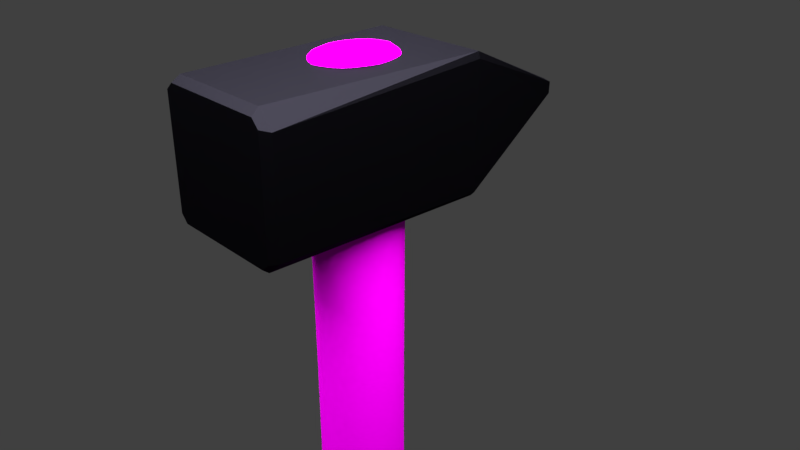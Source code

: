 # Source: hammer.blend  (saved by Blender 2.79.0; exported with 4.5.12 LTS)
import bpy
from mathutils import Matrix  # noqa: F401  (used for matrix-valued properties, if any)

bpy.ops.wm.read_factory_settings(use_empty=True)
scene = bpy.context.scene
scene.name = 'Scene'

# ---- collections
col_collection_1 = bpy.data.collections.new('Collection 1'); scene.collection.children.link(col_collection_1)

# ---- images (referenced by path relative to the original .blend; pixels are not part of the script)
import os
ASSET_DIR = os.environ.get("B2B_ASSET_DIR", "")  # directory of the original .blend (textures are referenced by path, not embedded)
HERE = os.path.dirname(os.path.abspath(__file__))  # packed textures are extracted next to this script under _unpacked/

def load_image(name, relpath, width, height, colorspace="sRGB"):
    """Load a texture the original file referenced (path relative to the .blend, or extracted next to this script)."""
    p = next((c for c in (os.path.join(HERE, relpath), os.path.join(ASSET_DIR, relpath)) if relpath and os.path.exists(c)), "")
    if p:
        img = bpy.data.images.load(p, check_existing=True)
        img.name = name
    else:  # same state as the original file: an image datablock whose file is absent (Cycles renders it pink)
        img = bpy.data.images.new(name, width, height)
        img.source = "FILE"
        img.filepath = "//" + (relpath or name)
    img.colorspace_settings.name = colorspace
    return img
img_wm_indoorwood_44_1024_png = load_image('WM_IndoorWood-44_1024.png', 'textures/WM_IndoorWood-44_1024.png', 1024, 1024, 'sRGB')

# ---- materials (node trees are filled in below, after node groups)
mat_wood = bpy.data.materials.new('Wood')
mat_wood.alpha_threshold = 0.0
mat_wood.roughness = 0.5
mat_metal = bpy.data.materials.new('Metal')
mat_metal.alpha_threshold = 0.0
mat_metal.roughness = 0.5

# ---- material node trees
mat_wood.use_nodes = True; mat_wood.node_tree.nodes.clear()
_N = mat_wood.node_tree.nodes; _L = mat_wood.node_tree.links
n0 = _N.new('ShaderNodeOutputMaterial'); n0.name = 'Material Output'; n0.location = (300, 300)
n1 = _N.new('ShaderNodeBsdfDiffuse'); n1.name = 'Diffuse BSDF'; n1.location = (10, 300)
n2 = _N.new('ShaderNodeTexImage'); n2.name = 'Image Texture'; n2.location = (-231, 306)
n2.width = 140
n2.image = img_wm_indoorwood_44_1024_png
_L.new(n1.outputs[0], n0.inputs[0])
_L.new(n2.outputs[0], n1.inputs[0])
n0.is_active_output = True
mat_metal.use_nodes = True; mat_metal.node_tree.nodes.clear()
_N = mat_metal.node_tree.nodes; _L = mat_metal.node_tree.links
n0 = _N.new('ShaderNodeOutputMaterial'); n0.name = 'Material Output'; n0.location = (524, 300)
n1 = _N.new('ShaderNodeBsdfDiffuse'); n1.name = 'Diffuse BSDF'; n1.location = (-207, 322)
n1.inputs[0].default_value = (0.008023, 0.007499, 0.01096, 1.0)
n2 = _N.new('ShaderNodeMixShader'); n2.name = 'Mix Shader'; n2.location = (256, 296)
n2.inputs[0].default_value = 1.0
n3 = _N.new('ShaderNodeBsdfAnisotropic'); n3.name = 'Glossy BSDF'; n3.location = (-204, 187)
n3.distribution = 'GGX'
n3.inputs[0].default_value = (0.009134, 0.008568, 0.01229, 1.0)
n3.inputs[1].default_value = 0.4472
_L.new(n1.outputs[0], n2.inputs[1])
_L.new(n2.outputs[0], n0.inputs[0])
_L.new(n3.outputs[0], n2.inputs[2])
n0.is_active_output = True

# ---- world
world_world = bpy.data.worlds.new('World'); scene.world = world_world
world_world.color = (0.05088, 0.05088, 0.05088)
world_world.use_sun_shadow = False
world_world.sun_shadow_jitter_overblur = 0.0
world_world.cycles.sampling_method = 'MANUAL'

# ---- cameras
cam_camera = bpy.data.cameras.new('Camera')
cam_camera.clip_end = 100.0
cam_camera.lens = 35.0
cam_camera.sensor_width = 32.0
cam_camera.sensor_height = 18.0
cam_camera.ortho_scale = 7.314
cam_camera.dof.focus_distance = 0.0

# ---- lights
light_area = bpy.data.lights.new('Area', 'AREA')
light_area.transmission_factor = 0.0
light_area.energy = 6283.0
light_area.shadow_buffer_clip_start = 0.5
light_area.shadow_soft_size = 10.0
light_area.shadow_maximum_resolution = 0.006
light_area.use_absolute_resolution = True
light_area.size = 10.0
light_area.size_y = 0.1

# ---- meshes
me_cylinder_002 = bpy.data.meshes.new('Cylinder.002')
me_cylinder_002.from_pydata([(-0.8803, -0.1653, -8.255), (-0.7548, -0.1868, 4.053), (-0.5822, 0.8341, -8.255), (-0.4984, 0.4756, 4.053), (0.05693, 1.212, -8.255), (0.04995, 0.7268, 4.053), (0.6627, 0.7479, -8.255), (0.569, 0.4197, 4.053), (0.8803, -0.2873, -8.255), (0.7548, -0.2658, 4.053), (0.5822, -1.287, -8.255), (0.4984, -0.9282, 4.053), (-0.05693, -1.665, -8.255), (-0.04995, -1.179, 4.053), (-0.6627, -1.2, -8.255), (-0.569, -0.8723, 4.053), (-0.6736, -0.1796, -6.954), (-0.4514, 0.4368, -6.954), (0.03526, 0.6649, -6.954), (0.5012, 0.3709, -6.954), (0.6736, -0.273, -6.954), (0.4514, -0.8894, -6.954), (-0.03526, -1.117, -6.954), (-0.5012, -0.8235, -6.954), (-0.7548, -0.1867, 3.66), (-0.4985, 0.4761, 3.66), (0.04981, 0.7274, 3.66), (0.569, 0.42, 3.66), (0.7548, -0.2659, 3.66), (0.4985, -0.9287, 3.66), (-0.04981, -1.18, 3.66), (-0.569, -0.8726, 3.66), (-0.5483, 0.7432, -8.043), (0.05199, 1.088, -8.043), (0.6218, 0.6622, -8.043), (0.8273, -0.2836, -8.043), (0.5483, -1.196, -8.043), (-0.05199, -1.54, -8.043), (-0.6218, -1.115, -8.043), (-0.8273, -0.169, -8.043)], [], [(24, 1, 3, 25), (25, 3, 5, 26), (26, 5, 7, 27), (27, 7, 9, 28), (28, 9, 11, 29), (29, 11, 13, 30), (3, 1, 15, 13, 11, 9, 7, 5), (30, 13, 15, 31), (31, 15, 1, 24), (0, 2, 4, 6, 8, 10, 12, 14), (38, 23, 16, 39), (37, 22, 23, 38), (36, 21, 22, 37), (35, 20, 21, 36), (34, 19, 20, 35), (33, 18, 19, 34), (32, 17, 18, 33), (39, 16, 17, 32), (23, 31, 24, 16), (22, 30, 31, 23), (21, 29, 30, 22), (20, 28, 29, 21), (19, 27, 28, 20), (18, 26, 27, 19), (17, 25, 26, 18), (16, 24, 25, 17), (0, 39, 32, 2), (2, 32, 33, 4), (4, 33, 34, 6), (6, 34, 35, 8), (8, 35, 36, 10), (10, 36, 37, 12), (12, 37, 38, 14), (14, 38, 39, 0)])
me_cylinder_002.polygons.foreach_set('use_smooth', [True] * 34)
me_cylinder_002.materials.append(mat_wood)
me_cylinder_002.use_remesh_preserve_volume = False
me_cylinder_002.use_remesh_preserve_attributes = False
me_cylinder_002.use_mirror_vertex_groups = False
me_cylinder_002.update()
me_cylinder = bpy.data.meshes.new('Cylinder')
me_cylinder.from_pydata([(-0.3629, 1.063, -2.107), (-0.4194, 1.178, 1.0), (1.003, 0.4908, -2.107), (1.109, 0.5364, 1.0), (1.063, 0.3641, -2.107), (1.137, 0.4612, 1.0), (0.4902, -1.004, -2.107), (0.4781, -1.108, 1.0), (0.3629, -1.063, -2.107), (0.4194, -1.178, 1.0), (-1.003, -0.4908, -2.107), (-1.109, -0.5364, 1.0), (-1.063, -0.3641, -2.107), (-1.137, -0.4612, 1.0), (-0.4902, 1.004, -2.107), (-0.4781, 1.108, 1.0), (0.3903, -0.05161, 2.87), (-0.3236, 0.2506, 2.87), (0.4911, -0.1181, 2.87), (0.4307, -0.2695, 2.87), (0.3236, -0.2506, 2.87), (-0.3903, 0.05161, 2.87), (-0.4911, 0.1181, 2.87), (-0.4307, 0.2695, 2.87), (-0.3135, 1.133, -2.007), (1.008, 0.5795, -2.007), (1.134, 0.3162, -2.007), (0.5784, -1.01, -2.007), (0.3135, -1.133, -2.007), (-1.008, -0.5795, -2.007), (-1.134, -0.3162, -2.007), (-0.5784, 1.01, -2.007)], [], [(24, 1, 3, 25), (25, 3, 5, 26), (26, 5, 7, 27), (27, 7, 9, 28), (28, 9, 11, 29), (29, 11, 13, 30), (11, 9, 20, 21), (30, 13, 15, 31), (31, 15, 1, 24), (0, 2, 4, 6, 8, 10, 12, 14), (16, 17, 23, 22, 21, 20, 19, 18), (1, 15, 23, 17), (3, 1, 17, 16), (7, 5, 18, 19), (13, 11, 21, 22), (9, 7, 19, 20), (15, 13, 22, 23), (5, 3, 16, 18), (2, 0, 24, 25), (4, 2, 25, 26), (6, 4, 26, 27), (8, 6, 27, 28), (10, 8, 28, 29), (12, 10, 29, 30), (14, 12, 30, 31), (0, 14, 31, 24)])
me_cylinder.materials.append(mat_metal)
me_cylinder.use_remesh_preserve_volume = False
me_cylinder.use_remesh_preserve_attributes = False
me_cylinder.use_mirror_vertex_groups = False
me_cylinder.update()

# ---- objects
ob_area = bpy.data.objects.new('Area', light_area)
ob_handle = bpy.data.objects.new('Handle', me_cylinder_002)
ob_head = bpy.data.objects.new('Head', me_cylinder)
ob_camera = bpy.data.objects.new('Camera', cam_camera)

# ---- transforms, parenting, visibility, modifiers, constraints
ob_area.location = (-0.04651, -0.4207, 6.126)
ob_area.scale = (1.445, 1.445, 1.445)
ob_area.lineart.crease_threshold = 0.0
ob_handle.location = (0.0, 0.0, -0.2925)
ob_handle.scale = (0.7567, 0.7567, 0.7567)
ob_handle.lineart.crease_threshold = 0.0
_m = ob_handle.modifiers.new('Subsurf', 'SUBSURF')
_m.uv_smooth = 'PRESERVE_CORNERS'
_m.quality = 2
_m.show_only_control_edges = False
ob_head.location = (0.0, 0.0, 1.712)
ob_head.rotation_euler = (-1.571, 0.4014, 3.205e-08)
ob_head.lineart.crease_threshold = 0.0
ob_camera.location = (7.481, -6.508, 5.344)
ob_camera.rotation_euler = (1.109, 0.0, 0.8149)
ob_camera.lock_rotations_4d = False
ob_camera.empty_display_type = 'ARROWS'
ob_camera.color = (0.0, 0.0, 0.0, 0.0)
ob_camera.display_type = 'WIRE'
ob_camera.lineart.crease_threshold = 0.0

# ---- collection membership
col_collection_1.objects.link(ob_area)
col_collection_1.objects.link(ob_handle)
col_collection_1.objects.link(ob_head)
col_collection_1.objects.link(ob_camera)

# ---- scene / render settings (as saved in the file)
scene.camera = ob_camera
scene.frame_start = 1; scene.frame_end = 250; scene.frame_set(1)
scene.render.engine = 'CYCLES'
scene.render.resolution_percentage = 50
scene.render.dither_intensity = 0.0
scene.cycles.use_denoising = False
scene.cycles.samples = 128
scene.cycles.sampling_pattern = 'TABULATED_SOBOL'
scene.cycles.use_adaptive_sampling = False
scene.cycles.use_light_tree = False
scene.cycles.blur_glossy = 0.0
scene.cycles.sample_clamp_indirect = 0.0
scene.view_settings.view_transform = 'Standard'
bpy.context.view_layer.update()
